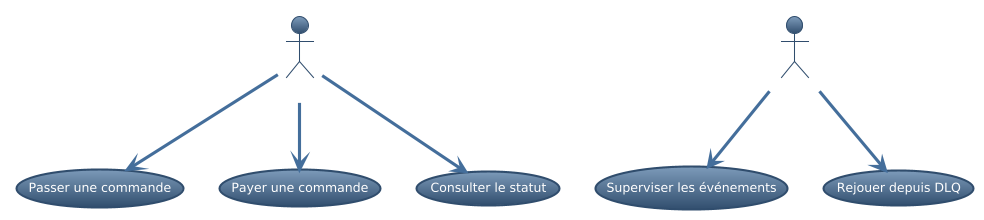

The diagram above was rendered by PlantUML. Its source (embedded in the PNG):
@startuml
!theme spacelab
actor Client
actor Admin
(Client) --> (Passer une commande)
(Client) --> (Payer une commande)
(Client) --> (Consulter le statut)
(Admin) --> (Superviser les événements)
(Admin) --> (Rejouer depuis DLQ)
@enduml